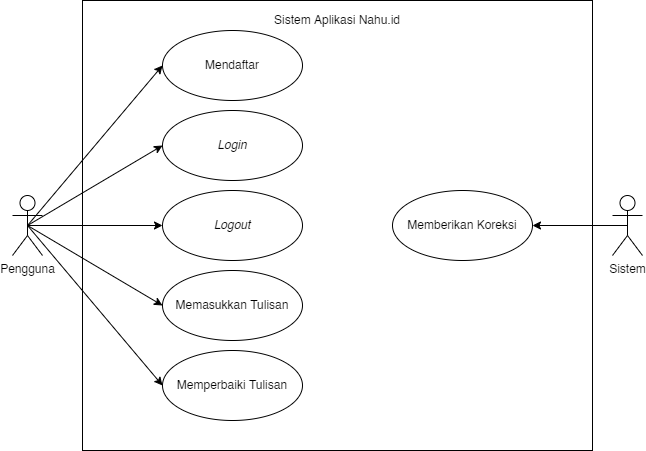

The diagram above was exported from draw.io. Its source (the exported page's mxGraphModel, read from the mxfile embedded in the PNG):
<mxGraphModel dx="1422" dy="786" grid="1" gridSize="10" guides="1" tooltips="1" connect="1" arrows="1" fold="1" page="1" pageScale="1" pageWidth="850" pageHeight="1100" math="0" shadow="0">
  <root>
    <mxCell id="0" />
    <mxCell id="1" parent="0" />
    <mxCell id="q4Yx_iyE5Jdpo2uJvDGz-14" style="rounded=0;orthogonalLoop=1;jettySize=auto;html=1;exitX=0.5;exitY=0.5;exitDx=0;exitDy=0;exitPerimeter=0;entryX=0;entryY=0.5;entryDx=0;entryDy=0;" edge="1" parent="1" source="q4Yx_iyE5Jdpo2uJvDGz-1" target="q4Yx_iyE5Jdpo2uJvDGz-8">
      <mxGeometry relative="1" as="geometry" />
    </mxCell>
    <mxCell id="q4Yx_iyE5Jdpo2uJvDGz-15" style="edgeStyle=none;rounded=0;orthogonalLoop=1;jettySize=auto;html=1;exitX=0.5;exitY=0.5;exitDx=0;exitDy=0;exitPerimeter=0;entryX=0;entryY=0.5;entryDx=0;entryDy=0;" edge="1" parent="1" source="q4Yx_iyE5Jdpo2uJvDGz-1" target="q4Yx_iyE5Jdpo2uJvDGz-7">
      <mxGeometry relative="1" as="geometry" />
    </mxCell>
    <mxCell id="q4Yx_iyE5Jdpo2uJvDGz-16" style="edgeStyle=none;rounded=0;orthogonalLoop=1;jettySize=auto;html=1;exitX=0.5;exitY=0.5;exitDx=0;exitDy=0;exitPerimeter=0;entryX=0;entryY=0.5;entryDx=0;entryDy=0;" edge="1" parent="1" source="q4Yx_iyE5Jdpo2uJvDGz-1" target="q4Yx_iyE5Jdpo2uJvDGz-10">
      <mxGeometry relative="1" as="geometry" />
    </mxCell>
    <mxCell id="q4Yx_iyE5Jdpo2uJvDGz-17" style="edgeStyle=none;rounded=0;orthogonalLoop=1;jettySize=auto;html=1;exitX=0.5;exitY=0.5;exitDx=0;exitDy=0;exitPerimeter=0;entryX=0;entryY=0.5;entryDx=0;entryDy=0;" edge="1" parent="1" source="q4Yx_iyE5Jdpo2uJvDGz-1" target="q4Yx_iyE5Jdpo2uJvDGz-11">
      <mxGeometry relative="1" as="geometry" />
    </mxCell>
    <mxCell id="q4Yx_iyE5Jdpo2uJvDGz-18" style="edgeStyle=none;rounded=0;orthogonalLoop=1;jettySize=auto;html=1;exitX=0.5;exitY=0.5;exitDx=0;exitDy=0;exitPerimeter=0;entryX=0;entryY=0.5;entryDx=0;entryDy=0;" edge="1" parent="1" source="q4Yx_iyE5Jdpo2uJvDGz-1" target="q4Yx_iyE5Jdpo2uJvDGz-12">
      <mxGeometry relative="1" as="geometry" />
    </mxCell>
    <mxCell id="q4Yx_iyE5Jdpo2uJvDGz-1" value="Pengguna" style="shape=umlActor;html=1;verticalLabelPosition=bottom;verticalAlign=top;align=center;" vertex="1" parent="1">
      <mxGeometry x="160" y="320" width="30" height="60" as="geometry" />
    </mxCell>
    <mxCell id="q4Yx_iyE5Jdpo2uJvDGz-19" style="edgeStyle=none;rounded=0;orthogonalLoop=1;jettySize=auto;html=1;exitX=0.5;exitY=0.5;exitDx=0;exitDy=0;exitPerimeter=0;entryX=1;entryY=0.5;entryDx=0;entryDy=0;" edge="1" parent="1" source="q4Yx_iyE5Jdpo2uJvDGz-2" target="q4Yx_iyE5Jdpo2uJvDGz-13">
      <mxGeometry relative="1" as="geometry" />
    </mxCell>
    <mxCell id="q4Yx_iyE5Jdpo2uJvDGz-2" value="Sistem" style="shape=umlActor;html=1;verticalLabelPosition=bottom;verticalAlign=top;align=center;" vertex="1" parent="1">
      <mxGeometry x="760" y="320" width="30" height="60" as="geometry" />
    </mxCell>
    <mxCell id="q4Yx_iyE5Jdpo2uJvDGz-5" value="" style="rounded=0;whiteSpace=wrap;html=1;fillColor=none;" vertex="1" parent="1">
      <mxGeometry x="230" y="125" width="510" height="450" as="geometry" />
    </mxCell>
    <mxCell id="q4Yx_iyE5Jdpo2uJvDGz-7" value="&lt;i&gt;Login&lt;/i&gt;" style="ellipse;whiteSpace=wrap;html=1;fillColor=none;" vertex="1" parent="1">
      <mxGeometry x="310" y="235" width="140" height="70" as="geometry" />
    </mxCell>
    <mxCell id="q4Yx_iyE5Jdpo2uJvDGz-8" value="Mendaftar" style="ellipse;whiteSpace=wrap;html=1;fillColor=none;" vertex="1" parent="1">
      <mxGeometry x="310" y="155" width="140" height="70" as="geometry" />
    </mxCell>
    <mxCell id="q4Yx_iyE5Jdpo2uJvDGz-10" value="&lt;i&gt;Logout&lt;/i&gt;" style="ellipse;whiteSpace=wrap;html=1;fillColor=none;" vertex="1" parent="1">
      <mxGeometry x="310" y="315" width="140" height="70" as="geometry" />
    </mxCell>
    <mxCell id="q4Yx_iyE5Jdpo2uJvDGz-11" value="Memasukkan Tulisan" style="ellipse;whiteSpace=wrap;html=1;fillColor=none;" vertex="1" parent="1">
      <mxGeometry x="310" y="395" width="140" height="70" as="geometry" />
    </mxCell>
    <mxCell id="q4Yx_iyE5Jdpo2uJvDGz-12" value="Memperbaiki Tulisan" style="ellipse;whiteSpace=wrap;html=1;fillColor=none;" vertex="1" parent="1">
      <mxGeometry x="310" y="475" width="140" height="70" as="geometry" />
    </mxCell>
    <mxCell id="q4Yx_iyE5Jdpo2uJvDGz-13" value="Memberikan Koreksi" style="ellipse;whiteSpace=wrap;html=1;fillColor=none;" vertex="1" parent="1">
      <mxGeometry x="540" y="315" width="140" height="70" as="geometry" />
    </mxCell>
    <mxCell id="q4Yx_iyE5Jdpo2uJvDGz-20" value="Sistem Aplikasi Nahu.id" style="text;html=1;strokeColor=none;fillColor=none;align=center;verticalAlign=middle;whiteSpace=wrap;rounded=0;" vertex="1" parent="1">
      <mxGeometry x="400" y="130" width="170" height="30" as="geometry" />
    </mxCell>
  </root>
</mxGraphModel>